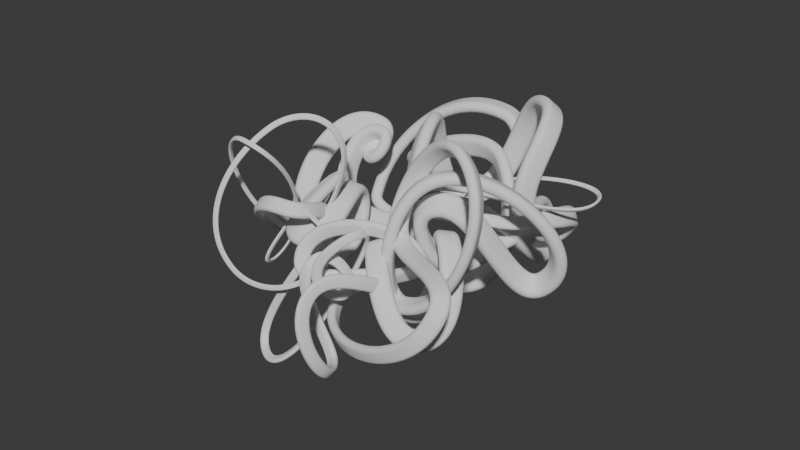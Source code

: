 # Source: Task_8.blend  (saved by Blender 4.5.91; exported with 4.5.12 LTS)
import bpy
from mathutils import Matrix  # noqa: F401  (used for matrix-valued properties, if any)

bpy.ops.wm.read_factory_settings(use_empty=True)
scene = bpy.context.scene
scene.name = 'Scene'

# ---- collections
col_collection = bpy.data.collections.new('Collection'); scene.collection.children.link(col_collection)

# ---- world
world_world = bpy.data.worlds.new('World'); scene.world = world_world
world_world.use_nodes = True; world_world.node_tree.nodes.clear()
_N = world_world.node_tree.nodes; _L = world_world.node_tree.links
n0 = _N.new('ShaderNodeOutputWorld'); n0.name = 'World Output'; n0.location = (200, 100)
n1 = _N.new('ShaderNodeBackground'); n1.name = 'Background'; n1.location = (-200, 100)
n1.inputs[0].default_value = (0.05088, 0.05088, 0.05088, 1.0)
_L.new(n1.outputs[0], n0.inputs[0])
n0.is_active_output = True
world_world.color = (0.05088, 0.05088, 0.05088)
world_world.sun_shadow_jitter_overblur = 0.0

# ---- curves / text
cu_b_ziercircle_003 = bpy.data.curves.new('BézierCircle.003', 'CURVE')
cu_b_ziercircle_003.dimensions = '3D'
_sp = cu_b_ziercircle_003.splines.new('BEZIER'); _sp.bezier_points.add(67)
_sp.bezier_points.foreach_set('co', [-1.679, -1.613, 0.4188, -3.109, 1.102, -1.083, -2.339, 0.7197, 0.06306, -1.535, -1.142, -0.3491, -1.587, 0.4905, 0.05118, -1.764, -0.2201, -1.231, -2.624, 0.2024, 0.3065, -1.87, 1.558, 1.074, -1.702, 1.218, 0.5857, -1.654, 1.436, 0.9924, -2.062, 0.7072, -0.2719, -1.279, 1.422, -0.9434, -2.064, 1.681, -0.6447, 0.315, 3.107, 1.497, 0.6676, 2.945, 0.3905, -1.507, 2.656, -0.08647, 1.063, 1.964, 0.887, 0.7157, 1.179, -1.667, 0.01816, 0.8329, 1.781, 0.08931, 2.163, -0.1238, 1.67, 2.603, 2.113, 2.04, 1.313, 0.6147, 1.503, 2.937, -0.4904, 1.81, 2.592, -1.026, 1.351, 0.8558, 0.3393, 0.1859, 1.623, -0.02524, 1.599, 2.321, 0.6252, 3.246, 2.068, 0.6995, -0.03664, 0.3116, 0.4139, 1.992, 0.4174, 0.5036, 2.232, 2.541, -0.3608, 1.91, 1.325, -0.1013, 1.334, -0.2193, -0.3376, 1.409, -0.7479, 1.093, 3.079, 0.6364, -0.5248, 1.523, -0.8473, 1.67, 1.198, -0.8717, -1.2, 1.481, -0.4268, 0.3448, 2.04, -1.926, -1.011, 0.5448, -1.344, 0.2002, 1.337, -1.553, -0.6998, 2.38, -1.105, 2.381, 0.8645, -1.038, 0.8544, 2.883, -2.538, 0.08962, -0.1152, -1.745, -1.04, 1.323, -1.078, 0.1609, -0.5646, -2.233, -0.09267, 0.9046, -1.581, -0.3288, 0.6552, -3.284, 0.04604, 0.5653, -2.676, -1.836, -0.1069, -2.248, 0.08516, 0.3822, -2.008, -0.5455, -0.004145, -2.415, -0.2174, 0.4864, -1.682, 0.5901, -1.418, -2.522, -2.39, -0.7856, -1.362, 0.05075, -1.327, -1.329, -1.004, -1.208, -0.5491, 1.826, -2.046, -1.484, 1.966, -2.182, -2.606, -0.6786, -0.4031, -1.662, -0.2645, -1.339, -1.276, 0.2971, -2.008, -0.882, -0.06549, -2.387, -1.406, -1.128, -2.186, -0.768, -0.45, -2.262, -1.977, 1.802, -2.35, -0.6045, -0.7108, -1.788, -0.2959, -0.3059])
_sp.bezier_points.foreach_set('handle_left', [-1.109, -1.483, 0.3511, -3.353, 0.01947, -1.823, -2.661, 1.126, -0.1462, -2.323, -1.298, -0.4347, -1.465, 0.09486, 0.5606, -1.232, 0.001787, -1.213, -2.608, -0.2349, -0.2494, -2.452, 1.366, 1.358, -1.932, 1.266, 0.5327, -1.478, 1.447, 0.948, -2.21, 0.6704, 0.2998, -1.137, 0.9642, -0.8402, -2.002, 1.481, -0.9163, -0.9389, 2.763, 1.922, 0.8921, 3.035, 0.7792, -1.371, 3.472, -0.3737, 0.2953, 2.492, 1.483, 1.39, 1.984, -1.724, 0.4553, -0.4105, 1.372, -0.4865, 1.462, -0.1111, 0.7601, 3.186, 2.039, 2.088, 1.219, 1.393, 1.403, 2.755, 0.2768, 1.76, 2.862, -0.9936, 2.163, 1.046, 0.05616, 0.1736, 1.066, -0.1015, 0.957, 2.23, 0.4746, 3.134, 2.709, 0.7323, -0.433, 1.71, 0.5222, 1.412, -0.09537, 0.6779, 2.81, 2.642, 0.3216, 2.062, 1.803, -0.1166, 1.461, 0.3218, -0.6753, 0.8902, -0.8767, 0.8289, 2.363, 0.4505, -1.279, 2.408, -0.144, 2.07, 0.9472, -1.954, -1.006, 1.076, -0.01948, 0.06867, 2.649, -1.383, -0.9549, 0.9034, -1.799, 0.7294, 0.8719, -1.536, -0.7954, 3.413, -1.553, 1.769, 0.8175, -0.6398, 1.593, 3.081, -2.073, 0.9823, 0.2469, -2.871, -1.552, 1.503, -0.814, -0.5469, -0.7349, -1.882, 0.6844, 0.3964, -1.205, -0.3737, 0.7829, -2.834, 0.5497, 1.016, -3.303, -1.803, -0.4738, -2.934, -0.1469, 0.3879, -1.748, -0.3512, 0.03502, -2.413, -0.4681, 0.6116, -2.103, 0.7495, -0.2348, -3.269, -2.628, -0.291, -2.325, 0.07237, -0.9522, -1.593, -1.071, -0.6709, -0.1397, 0.899, -1.822, -1.127, 2.221, -3.024, -2.677, 0.06069, -0.4464, -2.267, -0.7891, -0.9351, -1.477, 0.2814, -1.792, -0.8896, 0.1893, -2.236, -1.806, -0.8981, -2.227, -0.8134, -0.8166, -1.27, -2.08, 1.745, -3.02, -1.44, -0.3871, -1.962, -0.1958, -0.5233])
_sp.bezier_points.foreach_set('handle_right', [-2.971, -1.908, 0.5724, -3.006, 1.557, -0.7731, -1.873, 0.1329, 0.3652, -0.8949, -1.014, -0.2796, -1.694, 0.838, -0.3963, -2.416, -0.4924, -1.253, -2.641, 0.62, 0.8373, -1.662, 1.626, 0.9722, -1.529, 1.181, 0.6255, -2.226, 1.401, 1.137, -1.94, 0.7377, -0.7453, -1.378, 1.742, -1.016, -2.307, 2.481, 0.4382, 0.7345, 3.222, 1.355, 0.2378, 2.773, -0.3536, -1.677, 1.624, 0.276, 1.793, 1.462, 0.32, -0.1691, 0.1231, -1.592, -0.2693, 1.65, 2.049, 0.7766, 2.999, -0.1389, 2.33, 2.181, 2.166, 1.991, 1.409, -0.173, 1.538, 3.001, -0.7568, 1.967, 1.732, -1.131, 0.8322, 0.7339, 0.5203, 0.2004, 2.283, 0.06492, 2.227, 2.411, 0.7725, 3.495, 0.6341, 0.6259, 0.1792, -0.4501, 0.355, 2.65, 0.9988, 0.3059, 1.91, 2.485, -0.7408, 1.713, 0.7061, -0.08144, 1.219, -0.7154, -0.02797, 2.328, -0.5195, 1.561, 3.892, 0.8475, 0.3314, 0.6897, -1.509, 1.295, 1.34, -0.2601, -1.31, 2.001, -0.9501, 0.6994, 1.455, -2.447, -1.065, 0.3276, -1.068, -0.1203, 2.592, -1.599, -0.4421, 1.703, -0.8117, 2.782, 0.9218, -1.524, -0.04733, 2.634, -3.123, -1.031, -0.3334, -1.067, -0.7319, 1.122, -1.374, 0.9534, -0.4403, -2.489, -0.6593, 1.456, -1.99, -0.2801, 0.5118, -3.79, -0.5201, 0.09183, -2.017, -1.871, 0.04004, -1.973, 0.1782, 0.3778, -2.212, -0.697, -0.0762, -2.42, 0.2439, 0.1057, -0.4035, 0.1059, -2.321, -1.952, -2.208, -0.9969, -0.9496, 0.04151, -2.255, -0.6755, -0.8393, -1.44, -0.7251, 2.224, -2.557, -2.297, 1.384, -1.58, -2.555, -1.207, -0.3788, -1.32, 0.03105, -1.638, -1.126, 0.3087, -2.322, -0.871, -0.4354, -2.502, -1.099, -1.304, -2.073, -0.6462, 0.5344, -3.372, -1.861, 1.865, -2.173, -0.3833, -0.7965, -1.442, -0.4948, 0.1262])
for _p, _l, _r in zip(_sp.bezier_points, ['AUTO', 'AUTO', 'AUTO', 'AUTO', 'AUTO', 'AUTO', 'AUTO', 'AUTO', 'AUTO', 'AUTO', 'AUTO', 'AUTO', 'AUTO', 'AUTO', 'AUTO', 'AUTO', 'AUTO', 'AUTO', 'AUTO', 'AUTO', 'AUTO', 'AUTO', 'AUTO', 'AUTO', 'AUTO', 'AUTO', 'AUTO', 'AUTO', 'AUTO', 'AUTO', 'AUTO', 'AUTO', 'AUTO', 'AUTO', 'AUTO', 'AUTO', 'AUTO', 'AUTO', 'AUTO', 'AUTO', 'AUTO', 'AUTO', 'AUTO', 'AUTO', 'AUTO', 'AUTO', 'AUTO', 'AUTO', 'AUTO', 'AUTO', 'AUTO', 'AUTO', 'AUTO', 'AUTO', 'AUTO', 'AUTO', 'AUTO', 'AUTO', 'AUTO', 'AUTO', 'AUTO', 'AUTO', 'AUTO', 'AUTO', 'AUTO', 'AUTO', 'AUTO', 'AUTO'], ['AUTO', 'AUTO', 'AUTO', 'AUTO', 'AUTO', 'AUTO', 'AUTO', 'AUTO', 'AUTO', 'AUTO', 'AUTO', 'AUTO', 'AUTO', 'AUTO', 'AUTO', 'AUTO', 'AUTO', 'AUTO', 'AUTO', 'AUTO', 'AUTO', 'AUTO', 'AUTO', 'AUTO', 'AUTO', 'AUTO', 'AUTO', 'AUTO', 'AUTO', 'AUTO', 'AUTO', 'AUTO', 'AUTO', 'AUTO', 'AUTO', 'AUTO', 'AUTO', 'AUTO', 'AUTO', 'AUTO', 'AUTO', 'AUTO', 'AUTO', 'AUTO', 'AUTO', 'AUTO', 'AUTO', 'AUTO', 'AUTO', 'AUTO', 'AUTO', 'AUTO', 'AUTO', 'AUTO', 'AUTO', 'AUTO', 'AUTO', 'AUTO', 'AUTO', 'AUTO', 'AUTO', 'AUTO', 'AUTO', 'AUTO', 'AUTO', 'AUTO', 'AUTO', 'AUTO']): _p.handle_left_type = _l; _p.handle_right_type = _r
_sp.order_u = 0
_sp.order_v = 0
_sp.resolution_u = 20
_sp.use_cyclic_u = True
cu_b_ziercircle_003.use_path = True
cu_b_ziercircle_003.extrude = 0.125
cu_b_ziercircle_003.bevel_depth = 0.125
cu_b_ziercircle_003.resolution_u = 20
cu_b_ziercircle_003.render_resolution_u = 32
cu_b_ziercircle_003.fill_mode = 'FULL'
cu_bevel_control_001 = bpy.data.curves.new('Bevel Control.001', 'CURVE')
cu_bevel_control_001.dimensions = '3D'
_sp = cu_bevel_control_001.splines.new('BEZIER'); _sp.bezier_points.add(19)
_sp.bezier_points.foreach_set('co', [0.6334, 1.667e-07, 0.0, -0.9583, 0.3169, 0.0, -0.3623, 0.2651, 0.0, 0.4023, -0.5503, 0.0, -0.00404, 0.01003, 0.0, 1.386e-07, -0.4847, 0.0, -0.1239, -0.3776, 0.0, 0.3791, 0.5183, 0.0, 0.01215, 0.008984, 0.0, -0.09924, -0.03201, 0.0, -0.3819, -1.192e-07, 0.0, -0.1171, 0.03789, 0.0, -0.2792, 0.2041, 0.0, -0.4107, 0.5618, 0.0, -0.1748, 0.532, 0.0, -1.151e-07, 0.3599, 0.0, 0.1485, 0.4522, 0.0, -0.6317, -0.8637, 0.0, -0.8961, -0.6554, 0.0, -0.3623, -0.1203, 0.0])
_sp.bezier_points.foreach_set('handle_left', [0.6185, -0.3913, 0.0, -1.048, -0.3104, 0.0, -0.5724, 0.3671, 0.0, 0.06583, -0.8282, 0.0, 0.2527, 0.09448, 0.0, 0.1753, -0.4036, 0.0, -0.1128, -0.4406, 0.0, 0.7172, 0.3025, 0.0, 0.1967, 0.1491, 0.0, -0.05323, -0.02647, 0.0, -0.3802, -0.111, 0.0, -0.1507, -0.06099, 0.0, -0.2309, 0.1274, 0.0, -0.5033, 0.4453, 0.0, -0.2583, 0.5725, 0.0, -0.09519, 0.3704, 0.0, 0.09969, 0.5, 0.0, -0.04452, -0.7544, 0.0, -0.8883, -0.7866, 0.0, -0.6276, -0.2495, 0.0])
_sp.bezier_points.foreach_set('handle_right', [0.6576, 0.6332, 0.0, -0.9253, 0.5481, 0.0, 0.03021, 0.07441, 0.0, 0.6107, -0.3782, 0.0, -0.1875, -0.05032, 0.0, -0.05801, -0.5115, 0.0, -0.1789, -0.06283, 0.0, 0.1725, 0.6501, 0.0, -0.02475, -0.01904, 0.0, -0.2095, -0.0453, 0.0, -0.3834, 0.1044, 0.0, -0.08787, 0.1237, 0.0, -0.3586, 0.3299, 0.0, -0.3529, 0.6344, 0.0, -0.08862, 0.4902, 0.0, 0.06785, 0.3523, 0.0, 0.3924, 0.2135, 0.0, -0.7609, -0.8878, 0.0, -0.9137, -0.3608, 0.0, -0.01032, 0.05126, 0.0])
for _p, _l, _r in zip(_sp.bezier_points, ['AUTO', 'AUTO', 'AUTO', 'AUTO', 'AUTO', 'AUTO', 'AUTO', 'AUTO', 'AUTO', 'AUTO', 'AUTO', 'AUTO', 'AUTO', 'AUTO', 'AUTO', 'AUTO', 'AUTO', 'AUTO', 'AUTO', 'AUTO'], ['AUTO', 'AUTO', 'AUTO', 'AUTO', 'AUTO', 'AUTO', 'AUTO', 'AUTO', 'AUTO', 'AUTO', 'AUTO', 'AUTO', 'AUTO', 'AUTO', 'AUTO', 'AUTO', 'AUTO', 'AUTO', 'AUTO', 'AUTO']): _p.handle_left_type = _l; _p.handle_right_type = _r
_sp.order_u = 0
_sp.order_v = 0
_sp.use_cyclic_u = True
cu_bevel_control_001.use_path = True
cu_bevel_control_001.fill_mode = 'FULL'
cu_taper_control_001 = bpy.data.curves.new('Taper Control.001', 'CURVE')
cu_taper_control_001.dimensions = '3D'
_sp = cu_taper_control_001.splines.new('BEZIER'); _sp.bezier_points.add(4)
_sp.bezier_points.foreach_set('co', [-0.4692, -0.7062, 0.0, -0.7863, 0.9511, 0.0, -0.1603, 0.3846, 0.0, 0.1849, -0.849, 0.0, 0.9874, -0.2389, 0.0])
_sp.bezier_points.foreach_set('handle_left', [-1.348, -0.7028, 0.0, -0.9216, 0.9387, 0.0, -0.2419, 0.9557, 0.0, 0.1807, 0.353, 0.0, 0.7565, 0.1228, 0.0])
_sp.bezier_points.foreach_set('handle_right', [-0.2144, -0.7072, 0.0, 0.7781, 1.095, 0.0, -0.04207, -0.4425, 0.0, 0.1874, -1.586, 0.0, 1.669, -1.307, 0.0])
for _p, _l, _r in zip(_sp.bezier_points, ['ALIGNED', 'ALIGNED', 'ALIGNED', 'ALIGNED', 'ALIGNED'], ['ALIGNED', 'ALIGNED', 'ALIGNED', 'ALIGNED', 'ALIGNED']): _p.handle_left_type = _l; _p.handle_right_type = _r
_sp.order_u = 0
_sp.order_v = 0
cu_taper_control_001.use_path = True
cu_taper_control_001.fill_mode = 'FULL'

# ---- objects
ob_b_ziercircle = bpy.data.objects.new('BézierCircle', cu_b_ziercircle_003)
ob_bevel_control = bpy.data.objects.new('Bevel Control', cu_bevel_control_001)
ob_taper_control = bpy.data.objects.new('Taper Control', cu_taper_control_001)

# ---- transforms, parenting, visibility, modifiers, constraints
ob_b_ziercircle.location = (0.0, 0.0, 0.0)
ob_bevel_control.location = (0.0, 0.0, 0.0)
ob_taper_control.location = (0.0, 0.0, 0.0)
cu_b_ziercircle_003.bevel_object = ob_bevel_control
cu_b_ziercircle_003.taper_object = ob_taper_control

# ---- collection membership
col_collection.objects.link(ob_b_ziercircle)
col_collection.objects.link(ob_bevel_control)
col_collection.objects.link(ob_taper_control)

# ---- scene / render settings (as saved in the file)
scene.frame_start = 1; scene.frame_end = 250; scene.frame_set(1)
scene.render.engine = 'BLENDER_EEVEE_NEXT'
bpy.context.view_layer.update()

# ---- added for rendering (the .blend has no active camera and no usable light): camera, sun
cam_auto = bpy.data.cameras.new('AutoCamera')
cam_auto.lens = 50.0
cam_auto.sensor_width = 36.0
cam_auto.clip_end = 1000.0
ob_auto_camera = bpy.data.objects.new('AutoCamera', cam_auto)
scene.collection.objects.link(ob_auto_camera)
ob_auto_camera.location = (12.6885, -15.2325, 10.0914)
ob_auto_camera.rotation_euler = (1.09748, -7.21219e-08, 0.694738)
scene.camera = ob_auto_camera
light_auto_sun = bpy.data.lights.new('AutoSun', 'SUN')
light_auto_sun.energy = 3.0
light_auto_sun.angle = 0.0523599
ob_auto_sun = bpy.data.objects.new('AutoSun', light_auto_sun)
scene.collection.objects.link(ob_auto_sun)
ob_auto_sun.rotation_euler = (0.872665, 0.174533, 0.523599)
bpy.context.view_layer.update()
